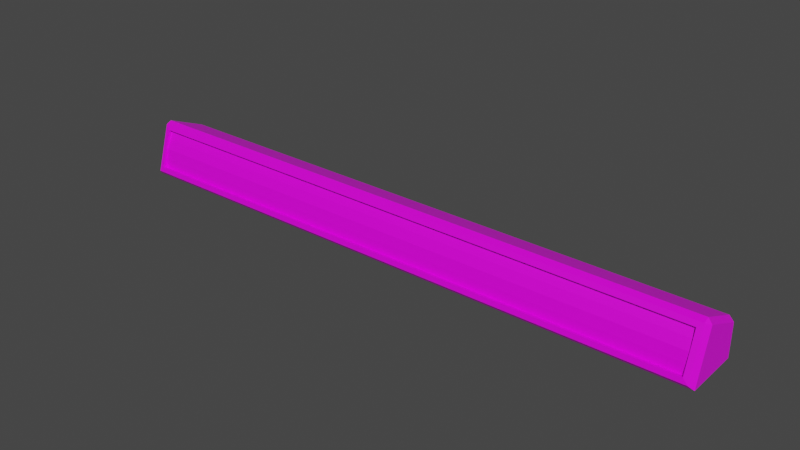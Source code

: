 # Source: soundbar.blend  (saved by Blender 2.93.21; exported with 4.5.12 LTS)
import bpy
from mathutils import Matrix  # noqa: F401  (used for matrix-valued properties, if any)

bpy.ops.wm.read_factory_settings(use_empty=True)
scene = bpy.context.scene
scene.name = 'Scene'

# ---- collections
col_collection = bpy.data.collections.new('Collection'); scene.collection.children.link(col_collection)

# ---- images (referenced by path relative to the original .blend; pixels are not part of the script)
import os
ASSET_DIR = os.environ.get("B2B_ASSET_DIR", "")  # directory of the original .blend (textures are referenced by path, not embedded)
HERE = os.path.dirname(os.path.abspath(__file__))  # packed textures are extracted next to this script under _unpacked/

def load_image(name, relpath, width, height, colorspace="sRGB"):
    """Load a texture the original file referenced (path relative to the .blend, or extracted next to this script)."""
    p = next((c for c in (os.path.join(HERE, relpath), os.path.join(ASSET_DIR, relpath)) if relpath and os.path.exists(c)), "")
    if p:
        img = bpy.data.images.load(p, check_existing=True)
        img.name = name
    else:  # same state as the original file: an image datablock whose file is absent (Cycles renders it pink)
        img = bpy.data.images.new(name, width, height)
        img.source = "FILE"
        img.filepath = "//" + (relpath or name)
    img.colorspace_settings.name = colorspace
    return img
img_soundbar_png = load_image('soundbar.png', 'Textures/soundbar.png', 1024, 1024, 'sRGB')

# ---- materials (node trees are filled in below, after node groups)
mat_material = bpy.data.materials.new('Material')
mat_material.alpha_threshold = 0.0
mat_material.use_transparent_shadow = False
mat_material.line_color = (0.0, 0.0, 0.0, 1.0)

# ---- material node trees
mat_material.use_nodes = True; mat_material.node_tree.nodes.clear()
_N = mat_material.node_tree.nodes; _L = mat_material.node_tree.links
n0 = _N.new('ShaderNodeOutputMaterial'); n0.name = 'Material Output'; n0.location = (300, 300)
n1 = _N.new('ShaderNodeBsdfPrincipled'); n1.name = 'Principled BSDF'; n1.location = (10, 300)
n1.distribution = 'GGX'
n1.subsurface_method = 'BURLEY'
n1.inputs[2].default_value = 0.4
n1.inputs[3].default_value = 1.45
n1.inputs[27].default_value = (0.0, 0.0, 0.0, 1.0)
n1.inputs[28].default_value = 1.0
n2 = _N.new('ShaderNodeTexImage'); n2.name = 'Image Texture'; n2.location = (-280, 280)
n2.image = img_soundbar_png
_L.new(n1.outputs[0], n0.inputs[0])
_L.new(n2.outputs[0], n1.inputs[0])
n0.is_active_output = True

# ---- world
world_world = bpy.data.worlds.new('World'); scene.world = world_world
world_world.use_nodes = True; world_world.node_tree.nodes.clear()
_N = world_world.node_tree.nodes; _L = world_world.node_tree.links
n0 = _N.new('ShaderNodeOutputWorld'); n0.name = 'World Output'; n0.location = (300, 300)
n1 = _N.new('ShaderNodeBackground'); n1.name = 'Background'; n1.location = (10, 300)
n1.inputs[0].default_value = (0.05088, 0.05088, 0.05088, 1.0)
_L.new(n1.outputs[0], n0.inputs[0])
n0.is_active_output = True
world_world.color = (0.05088, 0.05088, 0.05088)
world_world.use_sun_shadow = False
world_world.sun_shadow_jitter_overblur = 0.0

# ---- meshes
me_cube = bpy.data.meshes.new('Cube')
me_cube.from_pydata([(10.0, 1.0, -1.0), (-10.0, 1.0, -1.0), (9.854, 1.0, 0.2289), (10.0, 1.0, 0.07037), (10.0, -0.3605, 0.646), (9.854, -0.3104, 0.7841), (9.694, -0.5639, 0.5575), (9.694, -0.9429, -0.6977), (10.0, -0.8502, -0.9999), (-10.0, 1.0, 0.07037), (-9.854, 1.0, 0.2289), (-10.0, -0.3605, 0.646), (-9.694, -0.5639, 0.5575), (-9.854, -0.3104, 0.7841), (-9.694, -0.9429, -0.6977), (-10.0, -0.8502, -0.9999), (-9.854, -0.9659, -0.8578), (-9.854, -0.4945, 0.7035), (9.854, -0.4945, 0.7035), (9.854, -0.9659, -0.8578), (-9.694, -0.7989, -0.7412), (-9.694, -0.4199, 0.514), (9.694, -0.4199, 0.514), (9.694, -0.7989, -0.7412), (-9.694, -0.7, -0.08624), (9.694, -0.7, -0.08624), (-9.694, -0.5738, 0.2181), (9.694, -0.7633, -0.4095), (-9.694, -0.7633, -0.4095), (9.694, -0.5738, 0.2181)], [], [(6, 12, 21, 22), (1, 0, 8, 15), (15, 11, 9, 1), (2, 10, 13, 5), (0, 3, 4, 8), (4, 5, 18), (11, 17, 13), (16, 17, 11, 15), (18, 19, 8, 4), (5, 13, 17, 18), (2, 5, 4, 3), (15, 8, 19, 16), (13, 10, 9, 11), (1, 9, 10, 2, 3, 0), (14, 12, 17, 16), (6, 7, 19, 18), (12, 6, 18, 17), (7, 14, 16, 19), (29, 22, 21, 26), (12, 14, 20, 28, 24, 26, 21), (14, 7, 23, 20), (7, 6, 22, 29, 25, 27, 23), (27, 25, 24, 28), (23, 27, 28, 20), (25, 29, 26, 24)])
_uv = me_cube.uv_layers.new(name='UVMap')
_uv.uv.foreach_set('vector', [0.001991, 0.5096, 0.9714, 0.5096, 0.9714, 0.517, 0.001991, 0.517, 1.002, 0.9989, 0.001991, 0.9989, 0.001991, 0.9074, 1.002, 0.9074, 0.1928, 0.5245, 0.1683, 0.6068, 0.1003, 0.578, 0.1003, 0.5245, 0.001991, 0.7407, 0.9874, 0.7407, 0.9874, 0.8118, 0.001991, 0.8118, 0.1003, 0.5245, 0.1003, 0.578, 0.03226, 0.6068, 0.007775, 0.5245, 0.03226, 0.6068, 0.03476, 0.6137, 0.02556, 0.6097, 0.1683, 0.6068, 0.175, 0.6097, 0.1658, 0.6137, 0.1986, 0.5316, 0.175, 0.6097, 0.1683, 0.6068, 0.1928, 0.5245, 0.02556, 0.6097, 0.001991, 0.5316, 0.007775, 0.5245, 0.03226, 0.6068, 0.001991, 0.8118, 0.9874, 0.8118, 0.9874, 0.8191, 0.001991, 0.8191, 0.1003, 0.586, 0.03476, 0.6137, 0.03226, 0.6068, 0.1003, 0.578, 1.002, 0.9074, 0.001991, 0.9074, 0.009291, 0.9006, 0.9947, 0.9006, 0.1658, 0.6137, 0.1003, 0.586, 0.1003, 0.578, 0.1683, 0.6068, 0.001991, 0.6752, 0.001991, 0.6217, 0.009291, 0.6137, 0.9947, 0.6137, 1.002, 0.6217, 1.002, 0.6752, 0.009987, 0.8271, 0.009987, 0.8926, 0.001991, 0.9006, 0.001991, 0.8191, 0.9794, 0.8926, 0.9794, 0.8271, 0.9874, 0.8191, 0.9874, 0.9006, 0.009987, 0.8926, 0.9794, 0.8926, 0.9874, 0.9006, 0.001991, 0.9006, 0.9794, 0.8271, 0.009987, 0.8271, 0.001991, 0.8191, 0.9874, 0.8191, 0.01913, 0.2632, 0.01913, 0.2468, 0.9885, 0.2468, 0.9885, 0.2632, 0.2633, 0.5914, 0.3287, 0.5734, 0.3284, 0.5796, 0.3126, 0.5817, 0.2964, 0.585, 0.2795, 0.5911, 0.2627, 0.5991, 0.9714, 0.5245, 0.001991, 0.5245, 0.001991, 0.517, 0.9714, 0.517, 0.2627, 0.5991, 0.1985, 0.6125, 0.1985, 0.605, 0.2148, 0.6059, 0.2309, 0.6045, 0.2469, 0.5991, 0.2633, 0.5914, 0.01913, 0.296, 0.01913, 0.2796, 0.9885, 0.2796, 0.9885, 0.296, 0.01913, 0.3124, 0.01913, 0.296, 0.9885, 0.296, 0.9885, 0.3124, 0.01913, 0.2796, 0.01913, 0.2632, 0.9885, 0.2632, 0.9885, 0.2796])
me_cube.materials.append(mat_material)
me_cube.use_remesh_preserve_volume = False
me_cube.use_remesh_preserve_attributes = False
me_cube.use_mirror_vertex_groups = False
me_cube.update()

# ---- objects
ob_cube = bpy.data.objects.new('Cube', me_cube)

# ---- transforms, parenting, visibility, modifiers, constraints
ob_cube.location = (0.0, 0.0, 0.0)
ob_cube.lock_rotations_4d = False
ob_cube.empty_display_type = 'ARROWS'
ob_cube.lineart.crease_threshold = 0.0

# ---- collection membership
col_collection.objects.link(ob_cube)

# ---- scene / render settings (as saved in the file)
scene.frame_start = 1; scene.frame_end = 250; scene.frame_set(1)
scene.render.engine = 'BLENDER_EEVEE_NEXT'
scene.cycles.use_denoising = False
scene.cycles.samples = 128
scene.cycles.sampling_pattern = 'TABULATED_SOBOL'
scene.cycles.use_adaptive_sampling = False
scene.cycles.use_light_tree = False
scene.view_settings.view_transform = 'Filmic'
bpy.context.view_layer.update()

# ---- added for rendering (the .blend has no active camera and no usable light): camera, sun
cam_auto = bpy.data.cameras.new('AutoCamera')
cam_auto.lens = 50.0
cam_auto.sensor_width = 36.0
cam_auto.clip_end = 1000.0
ob_auto_camera = bpy.data.objects.new('AutoCamera', cam_auto)
scene.collection.objects.link(ob_auto_camera)
ob_auto_camera.location = (18.6668, -22.3831, 14.8255)
ob_auto_camera.rotation_euler = (1.09748, -7.21219e-08, 0.694738)
scene.camera = ob_auto_camera
light_auto_sun = bpy.data.lights.new('AutoSun', 'SUN')
light_auto_sun.energy = 3.0
light_auto_sun.angle = 0.0523599
ob_auto_sun = bpy.data.objects.new('AutoSun', light_auto_sun)
scene.collection.objects.link(ob_auto_sun)
ob_auto_sun.rotation_euler = (0.872665, 0.174533, 0.523599)
bpy.context.view_layer.update()
